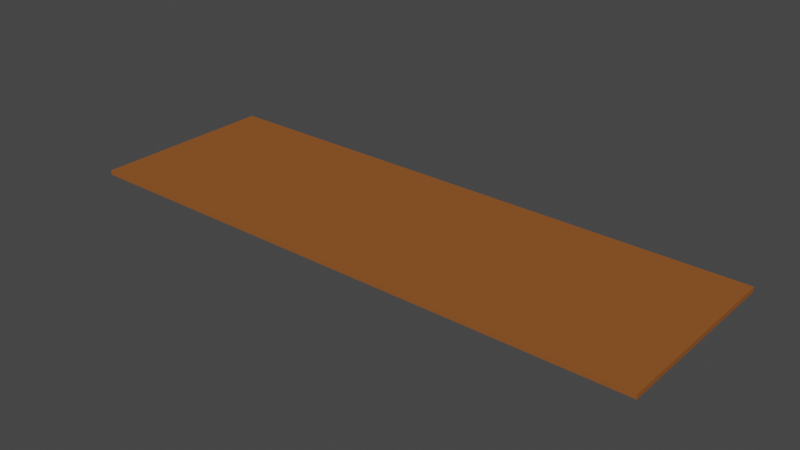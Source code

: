 # Source: Plank.blend  (saved by Blender 3.2.14; exported with 4.5.12 LTS)
import bpy
from mathutils import Matrix  # noqa: F401  (used for matrix-valued properties, if any)

bpy.ops.wm.read_factory_settings(use_empty=True)
scene = bpy.context.scene
scene.name = 'Scene'

# ---- collections
col_collection = bpy.data.collections.new('Collection'); scene.collection.children.link(col_collection)

# ---- materials (node trees are filled in below, after node groups)
mat_material_001 = bpy.data.materials.new('Material.001')
mat_material_001.use_transparent_shadow = False
mat_material_001.diffuse_color = (0.2883, 0.09606, 0.02628, 1.0)
mat_material_001.roughness = 0.8218

# ---- material node trees

# ---- world
world_world = bpy.data.worlds.new('World'); scene.world = world_world
world_world.use_nodes = True; world_world.node_tree.nodes.clear()
_N = world_world.node_tree.nodes; _L = world_world.node_tree.links
n0 = _N.new('ShaderNodeOutputWorld'); n0.name = 'World Output'; n0.location = (300, 300)
n1 = _N.new('ShaderNodeBackground'); n1.name = 'Background'; n1.location = (10, 300)
n1.inputs[0].default_value = (0.05088, 0.05088, 0.05088, 1.0)
_L.new(n1.outputs[0], n0.inputs[0])
n0.is_active_output = True
world_world.color = (0.05088, 0.05088, 0.05088)
world_world.use_sun_shadow = False
world_world.sun_shadow_jitter_overblur = 0.0

# ---- meshes
me_cube_003 = bpy.data.meshes.new('Cube.003')
me_cube_003.from_pydata([(-1.0, -1.0, -1.0), (-1.0, -1.0, 1.0), (-1.0, 1.0, -1.0), (-1.0, 1.0, 1.0), (1.0, -1.0, -1.0), (1.0, -1.0, 1.0), (1.0, 1.0, -1.0), (1.0, 1.0, 1.0), (-1.0, 0.3428, -1.0), (-1.0, -0.05723, -1.0), (-1.0, -0.4572, -1.0), (-1.0, -0.8572, -1.0), (-1.0, -0.8572, 1.0), (-1.0, -0.4572, 1.0), (-1.0, -0.05723, 1.0), (-1.0, 0.3428, 1.0), (1.0, -0.8572, -1.0), (1.0, -0.4572, -1.0), (1.0, -0.05723, -1.0), (1.0, 0.3428, -1.0), (1.0, 0.3428, 1.0), (1.0, -0.05723, 1.0), (1.0, -0.4572, 1.0), (1.0, -0.8572, 1.0)], [], [(8, 15, 3, 2), (2, 3, 7, 6), (16, 23, 5, 4), (4, 5, 1, 0), (11, 16, 4, 0), (23, 12, 1, 5), (7, 3, 15, 20), (20, 15, 14, 21), (21, 14, 13, 22), (22, 13, 12, 23), (2, 6, 19, 8), (8, 19, 18, 9), (9, 18, 17, 10), (10, 17, 16, 11), (6, 7, 20, 19), (19, 20, 21, 18), (18, 21, 22, 17), (17, 22, 23, 16), (0, 1, 12, 11), (11, 12, 13, 10), (10, 13, 14, 9), (9, 14, 15, 8)])
_uv = me_cube_003.uv_layers.new(name='UVMap')
_uv.uv.foreach_set('vector', [0.375, 0.1678, 0.625, 0.1678, 0.625, 0.25, 0.375, 0.25, 0.375, 0.25, 0.625, 0.25, 0.625, 0.5, 0.375, 0.5, 0.375, 0.7322, 0.625, 0.7322, 0.625, 0.75, 0.375, 0.75, 0.375, 0.75, 0.625, 0.75, 0.625, 1.0, 0.375, 1.0, 0.125, 0.7322, 0.375, 0.7322, 0.375, 0.75, 0.125, 0.75, 0.625, 0.7322, 0.875, 0.7322, 0.875, 0.75, 0.625, 0.75, 0.625, 0.5, 0.875, 0.5, 0.875, 0.5822, 0.625, 0.5822, 0.625, 0.5822, 0.875, 0.5822, 0.875, 0.6322, 0.625, 0.6322, 0.625, 0.6322, 0.875, 0.6322, 0.875, 0.6822, 0.625, 0.6822, 0.625, 0.6822, 0.875, 0.6822, 0.875, 0.7322, 0.625, 0.7322, 0.125, 0.5, 0.375, 0.5, 0.375, 0.5822, 0.125, 0.5822, 0.125, 0.5822, 0.375, 0.5822, 0.375, 0.6322, 0.125, 0.6322, 0.125, 0.6322, 0.375, 0.6322, 0.375, 0.6822, 0.125, 0.6822, 0.125, 0.6822, 0.375, 0.6822, 0.375, 0.7322, 0.125, 0.7322, 0.375, 0.5, 0.625, 0.5, 0.625, 0.5822, 0.375, 0.5822, 0.375, 0.5822, 0.625, 0.5822, 0.625, 0.6322, 0.375, 0.6322, 0.375, 0.6322, 0.625, 0.6322, 0.625, 0.6822, 0.375, 0.6822, 0.375, 0.6822, 0.625, 0.6822, 0.625, 0.7322, 0.375, 0.7322, 0.375, 0.0, 0.625, 0.0, 0.625, 0.01785, 0.375, 0.01785, 0.375, 0.01785, 0.625, 0.01785, 0.625, 0.06785, 0.375, 0.06785, 0.375, 0.06785, 0.625, 0.06785, 0.625, 0.1178, 0.375, 0.1178, 0.375, 0.1178, 0.625, 0.1178, 0.625, 0.1678, 0.375, 0.1678])
me_cube_003.materials.append(mat_material_001)
me_cube_003.materials.append(None)
me_cube_003.update()

# ---- objects
ob_cube = bpy.data.objects.new('Cube', me_cube_003)

# ---- transforms, parenting, visibility, modifiers, constraints
ob_cube.location = (0.0, 0.0, 0.0)
ob_cube.scale = (3.068, 1.0, 0.02474)

# ---- collection membership
col_collection.objects.link(ob_cube)

# ---- scene / render settings (as saved in the file)
scene.frame_start = 1; scene.frame_end = 250; scene.frame_set(1)
scene.render.engine = 'BLENDER_EEVEE_NEXT'
scene.cycles.sampling_pattern = 'TABULATED_SOBOL'
scene.cycles.use_light_tree = False
scene.view_settings.view_transform = 'Filmic'
bpy.context.view_layer.update()

# ---- added for rendering (the .blend has no active camera and no usable light): camera, sun
cam_auto = bpy.data.cameras.new('AutoCamera')
cam_auto.lens = 50.0
cam_auto.sensor_width = 36.0
cam_auto.clip_end = 1000.0
ob_auto_camera = bpy.data.objects.new('AutoCamera', cam_auto)
scene.collection.objects.link(ob_auto_camera)
ob_auto_camera.location = (5.97102, -7.16523, 4.77682)
ob_auto_camera.rotation_euler = (1.09748, -7.21219e-08, 0.694738)
scene.camera = ob_auto_camera
light_auto_sun = bpy.data.lights.new('AutoSun', 'SUN')
light_auto_sun.energy = 3.0
light_auto_sun.angle = 0.0523599
ob_auto_sun = bpy.data.objects.new('AutoSun', light_auto_sun)
scene.collection.objects.link(ob_auto_sun)
ob_auto_sun.rotation_euler = (0.872665, 0.174533, 0.523599)
bpy.context.view_layer.update()
